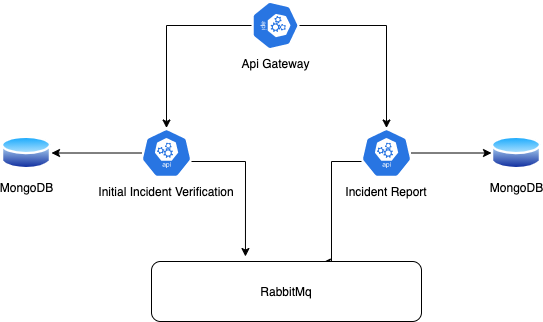

The diagram above was exported from draw.io. Its source (the exported page's mxGraphModel, read from the mxfile embedded in the PNG):
<mxGraphModel dx="1426" dy="732" grid="1" gridSize="10" guides="1" tooltips="1" connect="1" arrows="1" fold="1" page="1" pageScale="1" pageWidth="827" pageHeight="1169" math="0" shadow="0">
  <root>
    <mxCell id="0" />
    <mxCell id="1" parent="0" />
    <mxCell id="SibAIDb_bsp4U-CdRv4V-3" value="MongoDB" style="aspect=fixed;perimeter=ellipsePerimeter;html=1;align=center;shadow=0;dashed=0;spacingTop=3;image;image=img/lib/active_directory/database.svg;" vertex="1" parent="1">
      <mxGeometry x="580" y="203" width="50" height="37" as="geometry" />
    </mxCell>
    <mxCell id="SibAIDb_bsp4U-CdRv4V-12" style="edgeStyle=orthogonalEdgeStyle;rounded=0;orthogonalLoop=1;jettySize=auto;html=1;entryX=1;entryY=0.5;entryDx=0;entryDy=0;" edge="1" parent="1" source="SibAIDb_bsp4U-CdRv4V-5" target="SibAIDb_bsp4U-CdRv4V-7">
      <mxGeometry relative="1" as="geometry" />
    </mxCell>
    <mxCell id="SibAIDb_bsp4U-CdRv4V-23" style="edgeStyle=orthogonalEdgeStyle;rounded=0;orthogonalLoop=1;jettySize=auto;html=1;entryX=0.348;entryY=-0.083;entryDx=0;entryDy=0;entryPerimeter=0;" edge="1" parent="1" source="SibAIDb_bsp4U-CdRv4V-5" target="SibAIDb_bsp4U-CdRv4V-14">
      <mxGeometry relative="1" as="geometry">
        <Array as="points">
          <mxPoint x="334" y="230" />
        </Array>
      </mxGeometry>
    </mxCell>
    <mxCell id="SibAIDb_bsp4U-CdRv4V-5" value="Initial Incident Verification" style="dashed=0;whitespace=wrap;fillColor=#2875E2;strokeColor=#ffffff;points=[[0.005,0.63,0],[0.1,0.2,0],[0.9,0.2,0],[0.5,0,0],[0.995,0.63,0],[0.72,0.99,0],[0.5,1,0],[0.28,0.99,0]];shape=mxgraph.kubernetes.icon;prIcon=api;labelBorderColor=none;labelPosition=center;verticalLabelPosition=bottom;align=center;verticalAlign=top;" vertex="1" parent="1">
      <mxGeometry x="230" y="196.5" width="50" height="50" as="geometry" />
    </mxCell>
    <mxCell id="SibAIDb_bsp4U-CdRv4V-13" style="edgeStyle=orthogonalEdgeStyle;rounded=0;orthogonalLoop=1;jettySize=auto;html=1;entryX=0;entryY=0.5;entryDx=0;entryDy=0;" edge="1" parent="1" source="SibAIDb_bsp4U-CdRv4V-6" target="SibAIDb_bsp4U-CdRv4V-3">
      <mxGeometry relative="1" as="geometry" />
    </mxCell>
    <mxCell id="SibAIDb_bsp4U-CdRv4V-19" style="edgeStyle=orthogonalEdgeStyle;rounded=0;orthogonalLoop=1;jettySize=auto;html=1;entryX=0.633;entryY=0.017;entryDx=0;entryDy=0;entryPerimeter=0;" edge="1" parent="1" source="SibAIDb_bsp4U-CdRv4V-6" target="SibAIDb_bsp4U-CdRv4V-14">
      <mxGeometry relative="1" as="geometry">
        <Array as="points">
          <mxPoint x="420" y="230" />
          <mxPoint x="420" y="331" />
        </Array>
      </mxGeometry>
    </mxCell>
    <mxCell id="SibAIDb_bsp4U-CdRv4V-6" value="Incident Report" style="dashed=0;whitespace=wrap;fillColor=#2875E2;strokeColor=#ffffff;points=[[0.005,0.63,0],[0.1,0.2,0],[0.9,0.2,0],[0.5,0,0],[0.995,0.63,0],[0.72,0.99,0],[0.5,1,0],[0.28,0.99,0]];shape=mxgraph.kubernetes.icon;prIcon=api;labelBorderColor=none;labelPosition=center;verticalLabelPosition=bottom;align=center;verticalAlign=top;" vertex="1" parent="1">
      <mxGeometry x="450" y="196.5" width="50" height="50" as="geometry" />
    </mxCell>
    <mxCell id="SibAIDb_bsp4U-CdRv4V-7" value="MongoDB" style="aspect=fixed;perimeter=ellipsePerimeter;html=1;align=center;shadow=0;dashed=0;spacingTop=3;image;image=img/lib/active_directory/database.svg;" vertex="1" parent="1">
      <mxGeometry x="90" y="203" width="50" height="37" as="geometry" />
    </mxCell>
    <mxCell id="SibAIDb_bsp4U-CdRv4V-21" style="edgeStyle=orthogonalEdgeStyle;rounded=0;orthogonalLoop=1;jettySize=auto;html=1;entryX=0.5;entryY=0;entryDx=0;entryDy=0;entryPerimeter=0;" edge="1" parent="1" source="SibAIDb_bsp4U-CdRv4V-8" target="SibAIDb_bsp4U-CdRv4V-6">
      <mxGeometry relative="1" as="geometry" />
    </mxCell>
    <mxCell id="SibAIDb_bsp4U-CdRv4V-22" style="edgeStyle=orthogonalEdgeStyle;rounded=0;orthogonalLoop=1;jettySize=auto;html=1;entryX=0.5;entryY=0;entryDx=0;entryDy=0;entryPerimeter=0;" edge="1" parent="1" source="SibAIDb_bsp4U-CdRv4V-8" target="SibAIDb_bsp4U-CdRv4V-5">
      <mxGeometry relative="1" as="geometry" />
    </mxCell>
    <mxCell id="SibAIDb_bsp4U-CdRv4V-8" value="Api Gateway" style="html=1;dashed=0;whitespace=wrap;fillColor=#2875E2;strokeColor=#ffffff;points=[[0.005,0.63,0],[0.1,0.2,0],[0.9,0.2,0],[0.5,0,0],[0.995,0.63,0],[0.72,0.99,0],[0.5,1,0],[0.28,0.99,0]];shape=mxgraph.kubernetes.icon;prIcon=api;labelPosition=center;verticalLabelPosition=bottom;align=center;verticalAlign=top;direction=south;" vertex="1" parent="1">
      <mxGeometry x="340" y="69" width="48" height="50" as="geometry" />
    </mxCell>
    <mxCell id="SibAIDb_bsp4U-CdRv4V-14" value="RabbitMq" style="rounded=1;whiteSpace=wrap;html=1;" vertex="1" parent="1">
      <mxGeometry x="240" y="330" width="270" height="60" as="geometry" />
    </mxCell>
  </root>
</mxGraphModel>